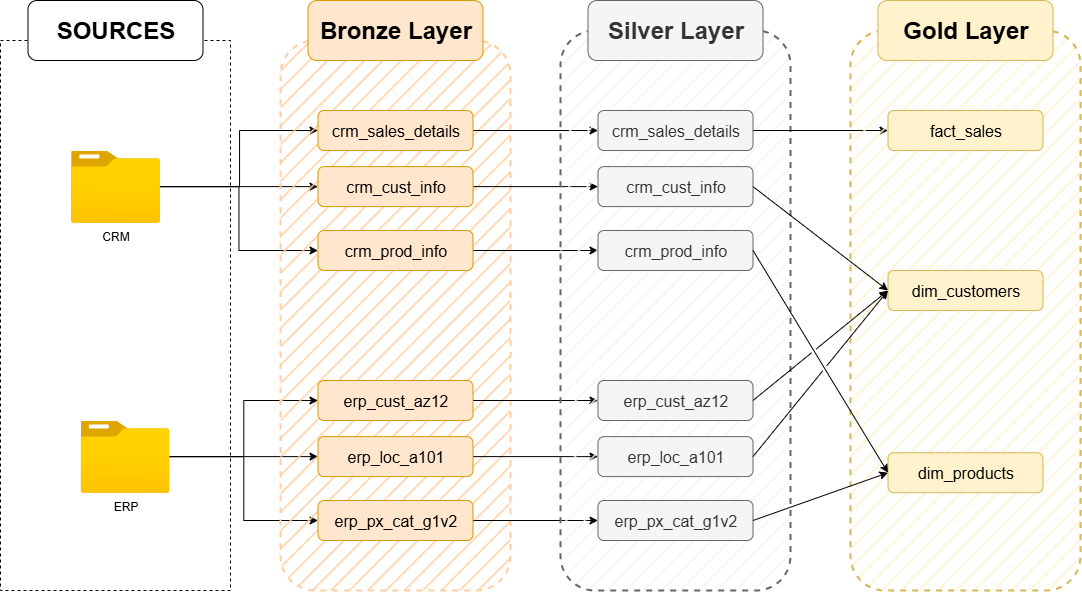

The diagram above was exported from draw.io. Its source (the exported page's mxGraphModel, read from the mxfile embedded in the PNG):
<mxGraphModel dx="1226" dy="776" grid="1" gridSize="10" guides="1" tooltips="1" connect="1" arrows="1" fold="1" page="0" pageScale="1" pageWidth="827" pageHeight="1169" math="0" shadow="0">
  <root>
    <mxCell id="0" />
    <mxCell id="1" parent="0" />
    <mxCell id="syJowJLKSTw8NGUj49zB-1" value="" style="rounded=0;whiteSpace=wrap;html=1;fillColor=none;dashed=1;" parent="1" vertex="1">
      <mxGeometry x="80" y="170" width="230" height="550" as="geometry" />
    </mxCell>
    <mxCell id="syJowJLKSTw8NGUj49zB-2" value="&lt;font style=&quot;font-size: 24px;&quot;&gt;&lt;b&gt;SOURCES&lt;/b&gt;&lt;/font&gt;" style="rounded=1;whiteSpace=wrap;html=1;" parent="1" vertex="1">
      <mxGeometry x="107.5" y="130" width="175" height="60" as="geometry" />
    </mxCell>
    <mxCell id="syJowJLKSTw8NGUj49zB-16" style="edgeStyle=orthogonalEdgeStyle;rounded=0;orthogonalLoop=1;jettySize=auto;html=1;entryX=0;entryY=0.5;entryDx=0;entryDy=0;" parent="1" source="syJowJLKSTw8NGUj49zB-3" target="syJowJLKSTw8NGUj49zB-13" edge="1">
      <mxGeometry relative="1" as="geometry" />
    </mxCell>
    <mxCell id="syJowJLKSTw8NGUj49zB-17" style="edgeStyle=orthogonalEdgeStyle;rounded=0;orthogonalLoop=1;jettySize=auto;html=1;" parent="1" source="syJowJLKSTw8NGUj49zB-3" target="syJowJLKSTw8NGUj49zB-14" edge="1">
      <mxGeometry relative="1" as="geometry" />
    </mxCell>
    <mxCell id="syJowJLKSTw8NGUj49zB-18" style="edgeStyle=orthogonalEdgeStyle;rounded=0;orthogonalLoop=1;jettySize=auto;html=1;entryX=0;entryY=0.5;entryDx=0;entryDy=0;" parent="1" source="syJowJLKSTw8NGUj49zB-3" target="syJowJLKSTw8NGUj49zB-15" edge="1">
      <mxGeometry relative="1" as="geometry" />
    </mxCell>
    <mxCell id="syJowJLKSTw8NGUj49zB-3" value="ERP" style="image;aspect=fixed;html=1;points=[];align=center;fontSize=12;image=img/lib/azure2/general/Folder_Blank.svg;" parent="1" vertex="1">
      <mxGeometry x="160" y="550" width="89" height="72.23" as="geometry" />
    </mxCell>
    <mxCell id="syJowJLKSTw8NGUj49zB-10" style="edgeStyle=orthogonalEdgeStyle;rounded=0;orthogonalLoop=1;jettySize=auto;html=1;" parent="1" source="syJowJLKSTw8NGUj49zB-4" target="syJowJLKSTw8NGUj49zB-7" edge="1">
      <mxGeometry relative="1" as="geometry">
        <Array as="points">
          <mxPoint x="319" y="316" />
          <mxPoint x="319" y="260" />
        </Array>
      </mxGeometry>
    </mxCell>
    <mxCell id="syJowJLKSTw8NGUj49zB-11" style="edgeStyle=orthogonalEdgeStyle;rounded=0;orthogonalLoop=1;jettySize=auto;html=1;entryX=0;entryY=0.5;entryDx=0;entryDy=0;" parent="1" source="syJowJLKSTw8NGUj49zB-4" target="syJowJLKSTw8NGUj49zB-8" edge="1">
      <mxGeometry relative="1" as="geometry" />
    </mxCell>
    <mxCell id="syJowJLKSTw8NGUj49zB-12" style="edgeStyle=orthogonalEdgeStyle;rounded=0;orthogonalLoop=1;jettySize=auto;html=1;entryX=0;entryY=0.5;entryDx=0;entryDy=0;" parent="1" source="syJowJLKSTw8NGUj49zB-4" target="syJowJLKSTw8NGUj49zB-9" edge="1">
      <mxGeometry relative="1" as="geometry" />
    </mxCell>
    <mxCell id="syJowJLKSTw8NGUj49zB-4" value="CRM" style="image;aspect=fixed;html=1;points=[];align=center;fontSize=12;image=img/lib/azure2/general/Folder_Blank.svg;" parent="1" vertex="1">
      <mxGeometry x="150.5" y="280" width="89" height="72.23" as="geometry" />
    </mxCell>
    <mxCell id="syJowJLKSTw8NGUj49zB-5" value="" style="rounded=1;whiteSpace=wrap;html=1;fillColor=#FFCE9F;dashed=1;fillStyle=hatch;strokeColor=#FFCE9F;gradientColor=none;glass=0;shadow=0;strokeWidth=2;" parent="1" vertex="1">
      <mxGeometry x="360" y="170" width="230" height="550" as="geometry" />
    </mxCell>
    <mxCell id="syJowJLKSTw8NGUj49zB-6" value="&lt;font style=&quot;font-size: 24px;&quot;&gt;&lt;b&gt;Bronze Layer&lt;/b&gt;&lt;/font&gt;" style="rounded=1;whiteSpace=wrap;html=1;fillColor=#ffe6cc;strokeColor=#d79b00;" parent="1" vertex="1">
      <mxGeometry x="387.5" y="130" width="175" height="60" as="geometry" />
    </mxCell>
    <mxCell id="AiILI1yt31fMJLJAMaxx-9" style="edgeStyle=orthogonalEdgeStyle;rounded=0;orthogonalLoop=1;jettySize=auto;html=1;entryX=0;entryY=0.5;entryDx=0;entryDy=0;" parent="1" source="syJowJLKSTw8NGUj49zB-7" target="AiILI1yt31fMJLJAMaxx-3" edge="1">
      <mxGeometry relative="1" as="geometry" />
    </mxCell>
    <mxCell id="syJowJLKSTw8NGUj49zB-7" value="&lt;font style=&quot;font-size: 16px;&quot;&gt;crm_sales_details&lt;/font&gt;" style="rounded=1;whiteSpace=wrap;html=1;fillColor=#ffe6cc;strokeColor=#d79b00;" parent="1" vertex="1">
      <mxGeometry x="397.5" y="240" width="155" height="40" as="geometry" />
    </mxCell>
    <mxCell id="AiILI1yt31fMJLJAMaxx-10" style="edgeStyle=orthogonalEdgeStyle;rounded=0;orthogonalLoop=1;jettySize=auto;html=1;entryX=0;entryY=0.5;entryDx=0;entryDy=0;" parent="1" source="syJowJLKSTw8NGUj49zB-8" target="AiILI1yt31fMJLJAMaxx-4" edge="1">
      <mxGeometry relative="1" as="geometry" />
    </mxCell>
    <mxCell id="syJowJLKSTw8NGUj49zB-8" value="&lt;font style=&quot;font-size: 16px;&quot;&gt;crm_cust_info&lt;/font&gt;" style="rounded=1;whiteSpace=wrap;html=1;fillColor=#ffe6cc;strokeColor=#d79b00;" parent="1" vertex="1">
      <mxGeometry x="397.5" y="296.11" width="155" height="40" as="geometry" />
    </mxCell>
    <mxCell id="AiILI1yt31fMJLJAMaxx-11" style="edgeStyle=orthogonalEdgeStyle;rounded=0;orthogonalLoop=1;jettySize=auto;html=1;entryX=0;entryY=0.5;entryDx=0;entryDy=0;" parent="1" source="syJowJLKSTw8NGUj49zB-9" target="AiILI1yt31fMJLJAMaxx-5" edge="1">
      <mxGeometry relative="1" as="geometry" />
    </mxCell>
    <mxCell id="syJowJLKSTw8NGUj49zB-9" value="&lt;font style=&quot;font-size: 16px;&quot;&gt;crm_prod_info&lt;/font&gt;" style="rounded=1;whiteSpace=wrap;html=1;fillColor=#ffe6cc;strokeColor=#d79b00;" parent="1" vertex="1">
      <mxGeometry x="397.5" y="360" width="155" height="40" as="geometry" />
    </mxCell>
    <mxCell id="AiILI1yt31fMJLJAMaxx-12" style="edgeStyle=orthogonalEdgeStyle;rounded=0;orthogonalLoop=1;jettySize=auto;html=1;entryX=0;entryY=0.5;entryDx=0;entryDy=0;" parent="1" source="syJowJLKSTw8NGUj49zB-13" target="AiILI1yt31fMJLJAMaxx-6" edge="1">
      <mxGeometry relative="1" as="geometry" />
    </mxCell>
    <mxCell id="syJowJLKSTw8NGUj49zB-13" value="&lt;font style=&quot;font-size: 16px;&quot;&gt;erp_cust_az12&lt;/font&gt;" style="rounded=1;whiteSpace=wrap;html=1;fillColor=#ffe6cc;strokeColor=#d79b00;" parent="1" vertex="1">
      <mxGeometry x="397.5" y="510" width="155" height="40" as="geometry" />
    </mxCell>
    <mxCell id="AiILI1yt31fMJLJAMaxx-14" style="edgeStyle=orthogonalEdgeStyle;rounded=0;orthogonalLoop=1;jettySize=auto;html=1;entryX=0;entryY=0.5;entryDx=0;entryDy=0;" parent="1" source="syJowJLKSTw8NGUj49zB-14" target="AiILI1yt31fMJLJAMaxx-7" edge="1">
      <mxGeometry relative="1" as="geometry" />
    </mxCell>
    <mxCell id="syJowJLKSTw8NGUj49zB-14" value="&lt;span style=&quot;font-size: 16px;&quot;&gt;erp_loc_a101&lt;/span&gt;" style="rounded=1;whiteSpace=wrap;html=1;fillColor=#ffe6cc;strokeColor=#d79b00;" parent="1" vertex="1">
      <mxGeometry x="397.5" y="566.11" width="155" height="40" as="geometry" />
    </mxCell>
    <mxCell id="AiILI1yt31fMJLJAMaxx-15" style="edgeStyle=orthogonalEdgeStyle;rounded=0;orthogonalLoop=1;jettySize=auto;html=1;entryX=0;entryY=0.5;entryDx=0;entryDy=0;" parent="1" source="syJowJLKSTw8NGUj49zB-15" target="AiILI1yt31fMJLJAMaxx-8" edge="1">
      <mxGeometry relative="1" as="geometry" />
    </mxCell>
    <mxCell id="syJowJLKSTw8NGUj49zB-15" value="&lt;span style=&quot;font-size: 16px;&quot;&gt;erp_px_cat_g1v2&lt;/span&gt;" style="rounded=1;whiteSpace=wrap;html=1;fillColor=#ffe6cc;strokeColor=#d79b00;" parent="1" vertex="1">
      <mxGeometry x="397.5" y="630" width="155" height="40" as="geometry" />
    </mxCell>
    <mxCell id="AiILI1yt31fMJLJAMaxx-1" value="" style="rounded=1;whiteSpace=wrap;html=1;fillColor=#f5f5f5;dashed=1;fillStyle=hatch;strokeColor=#666666;glass=0;shadow=0;strokeWidth=2;fontColor=#333333;" parent="1" vertex="1">
      <mxGeometry x="640" y="160" width="230" height="560" as="geometry" />
    </mxCell>
    <mxCell id="AiILI1yt31fMJLJAMaxx-2" value="&lt;font style=&quot;font-size: 24px;&quot;&gt;&lt;b&gt;Silver Layer&lt;/b&gt;&lt;/font&gt;" style="rounded=1;whiteSpace=wrap;html=1;fillColor=#f5f5f5;strokeColor=#666666;fontColor=#333333;" parent="1" vertex="1">
      <mxGeometry x="667.5" y="130" width="175" height="60" as="geometry" />
    </mxCell>
    <mxCell id="2gFK6GTDQ-Bxmq8twrB_-9" style="edgeStyle=orthogonalEdgeStyle;rounded=0;orthogonalLoop=1;jettySize=auto;html=1;entryX=0;entryY=0.5;entryDx=0;entryDy=0;" parent="1" source="AiILI1yt31fMJLJAMaxx-3" target="2gFK6GTDQ-Bxmq8twrB_-3" edge="1">
      <mxGeometry relative="1" as="geometry" />
    </mxCell>
    <mxCell id="AiILI1yt31fMJLJAMaxx-3" value="&lt;font style=&quot;font-size: 16px;&quot;&gt;crm_sales_details&lt;/font&gt;" style="rounded=1;whiteSpace=wrap;html=1;fillColor=#f5f5f5;strokeColor=#666666;fontColor=#333333;" parent="1" vertex="1">
      <mxGeometry x="677.5" y="240" width="155" height="40" as="geometry" />
    </mxCell>
    <mxCell id="AiILI1yt31fMJLJAMaxx-4" value="&lt;font style=&quot;font-size: 16px;&quot;&gt;crm_cust_info&lt;/font&gt;" style="rounded=1;whiteSpace=wrap;html=1;fillColor=#f5f5f5;strokeColor=#666666;fontColor=#333333;" parent="1" vertex="1">
      <mxGeometry x="677.5" y="296.11" width="155" height="40" as="geometry" />
    </mxCell>
    <mxCell id="AiILI1yt31fMJLJAMaxx-5" value="&lt;font style=&quot;font-size: 16px;&quot;&gt;crm_prod_info&lt;/font&gt;" style="rounded=1;whiteSpace=wrap;html=1;fillColor=#f5f5f5;strokeColor=#666666;fontColor=#333333;" parent="1" vertex="1">
      <mxGeometry x="677.5" y="360" width="155" height="40" as="geometry" />
    </mxCell>
    <mxCell id="AiILI1yt31fMJLJAMaxx-6" value="&lt;font style=&quot;font-size: 16px;&quot;&gt;erp_cust_az12&lt;/font&gt;" style="rounded=1;whiteSpace=wrap;html=1;fillColor=#f5f5f5;strokeColor=#666666;fontColor=#333333;" parent="1" vertex="1">
      <mxGeometry x="677.5" y="510" width="155" height="40" as="geometry" />
    </mxCell>
    <mxCell id="AiILI1yt31fMJLJAMaxx-7" value="&lt;span style=&quot;font-size: 16px;&quot;&gt;erp_loc_a101&lt;/span&gt;" style="rounded=1;whiteSpace=wrap;html=1;fillColor=#f5f5f5;strokeColor=#666666;fontColor=#333333;" parent="1" vertex="1">
      <mxGeometry x="677.5" y="566.11" width="155" height="40" as="geometry" />
    </mxCell>
    <mxCell id="AiILI1yt31fMJLJAMaxx-8" value="&lt;span style=&quot;font-size: 16px;&quot;&gt;erp_px_cat_g1v2&lt;/span&gt;" style="rounded=1;whiteSpace=wrap;html=1;fillColor=#f5f5f5;strokeColor=#666666;fontColor=#333333;" parent="1" vertex="1">
      <mxGeometry x="677.5" y="630" width="155" height="40" as="geometry" />
    </mxCell>
    <mxCell id="2gFK6GTDQ-Bxmq8twrB_-1" value="" style="rounded=1;whiteSpace=wrap;html=1;fillColor=#fff2cc;dashed=1;fillStyle=hatch;strokeColor=#d6b656;glass=0;shadow=0;strokeWidth=2;" parent="1" vertex="1">
      <mxGeometry x="930" y="160" width="230" height="560" as="geometry" />
    </mxCell>
    <mxCell id="2gFK6GTDQ-Bxmq8twrB_-2" value="&lt;font style=&quot;font-size: 24px;&quot;&gt;&lt;b&gt;Gold Layer&lt;/b&gt;&lt;/font&gt;" style="rounded=1;whiteSpace=wrap;html=1;fillColor=#fff2cc;strokeColor=#d6b656;" parent="1" vertex="1">
      <mxGeometry x="957.5" y="130" width="175" height="60" as="geometry" />
    </mxCell>
    <mxCell id="2gFK6GTDQ-Bxmq8twrB_-3" value="&lt;font style=&quot;font-size: 16px;&quot;&gt;fact_sales&lt;/font&gt;" style="rounded=1;whiteSpace=wrap;html=1;fillColor=#fff2cc;strokeColor=#d6b656;" parent="1" vertex="1">
      <mxGeometry x="967.5" y="240" width="155" height="40" as="geometry" />
    </mxCell>
    <mxCell id="2gFK6GTDQ-Bxmq8twrB_-4" value="&lt;font style=&quot;font-size: 16px;&quot;&gt;dim_customers&lt;/font&gt;" style="rounded=1;whiteSpace=wrap;html=1;fillColor=#fff2cc;strokeColor=#d6b656;" parent="1" vertex="1">
      <mxGeometry x="967.5" y="400" width="155" height="40" as="geometry" />
    </mxCell>
    <mxCell id="2gFK6GTDQ-Bxmq8twrB_-5" value="&lt;font style=&quot;font-size: 16px;&quot;&gt;dim_products&lt;/font&gt;" style="rounded=1;whiteSpace=wrap;html=1;fillColor=#fff2cc;strokeColor=#d6b656;" parent="1" vertex="1">
      <mxGeometry x="967.5" y="582.23" width="155" height="40" as="geometry" />
    </mxCell>
    <mxCell id="2gFK6GTDQ-Bxmq8twrB_-11" value="" style="endArrow=classic;html=1;rounded=0;exitX=1;exitY=0.5;exitDx=0;exitDy=0;entryX=0;entryY=0.5;entryDx=0;entryDy=0;jumpStyle=gap;" parent="1" source="AiILI1yt31fMJLJAMaxx-4" target="2gFK6GTDQ-Bxmq8twrB_-4" edge="1">
      <mxGeometry width="50" height="50" relative="1" as="geometry">
        <mxPoint x="910" y="380" as="sourcePoint" />
        <mxPoint x="960" y="330" as="targetPoint" />
      </mxGeometry>
    </mxCell>
    <mxCell id="2gFK6GTDQ-Bxmq8twrB_-12" value="" style="endArrow=classic;html=1;rounded=0;exitX=1;exitY=0.5;exitDx=0;exitDy=0;entryX=0;entryY=0.5;entryDx=0;entryDy=0;jumpStyle=gap;" parent="1" source="AiILI1yt31fMJLJAMaxx-5" target="2gFK6GTDQ-Bxmq8twrB_-5" edge="1">
      <mxGeometry width="50" height="50" relative="1" as="geometry">
        <mxPoint x="880" y="460" as="sourcePoint" />
        <mxPoint x="930" y="410" as="targetPoint" />
      </mxGeometry>
    </mxCell>
    <mxCell id="2gFK6GTDQ-Bxmq8twrB_-13" value="" style="endArrow=classic;html=1;rounded=0;exitX=1;exitY=0.5;exitDx=0;exitDy=0;entryX=0;entryY=0.5;entryDx=0;entryDy=0;jumpStyle=gap;" parent="1" source="AiILI1yt31fMJLJAMaxx-6" target="2gFK6GTDQ-Bxmq8twrB_-4" edge="1">
      <mxGeometry width="50" height="50" relative="1" as="geometry">
        <mxPoint x="900" y="600" as="sourcePoint" />
        <mxPoint x="950" y="550" as="targetPoint" />
      </mxGeometry>
    </mxCell>
    <mxCell id="2gFK6GTDQ-Bxmq8twrB_-14" value="" style="endArrow=classic;html=1;rounded=0;exitX=1;exitY=0.5;exitDx=0;exitDy=0;entryX=0;entryY=0.5;entryDx=0;entryDy=0;jumpStyle=gap;" parent="1" source="AiILI1yt31fMJLJAMaxx-7" target="2gFK6GTDQ-Bxmq8twrB_-4" edge="1">
      <mxGeometry width="50" height="50" relative="1" as="geometry">
        <mxPoint x="890" y="610" as="sourcePoint" />
        <mxPoint x="940" y="560" as="targetPoint" />
      </mxGeometry>
    </mxCell>
    <mxCell id="2gFK6GTDQ-Bxmq8twrB_-15" value="" style="endArrow=classic;html=1;rounded=0;exitX=1;exitY=0.5;exitDx=0;exitDy=0;entryX=0;entryY=0.5;entryDx=0;entryDy=0;jumpStyle=gap;" parent="1" source="AiILI1yt31fMJLJAMaxx-8" target="2gFK6GTDQ-Bxmq8twrB_-5" edge="1">
      <mxGeometry width="50" height="50" relative="1" as="geometry">
        <mxPoint x="870" y="650" as="sourcePoint" />
        <mxPoint x="920" y="600" as="targetPoint" />
      </mxGeometry>
    </mxCell>
  </root>
</mxGraphModel>